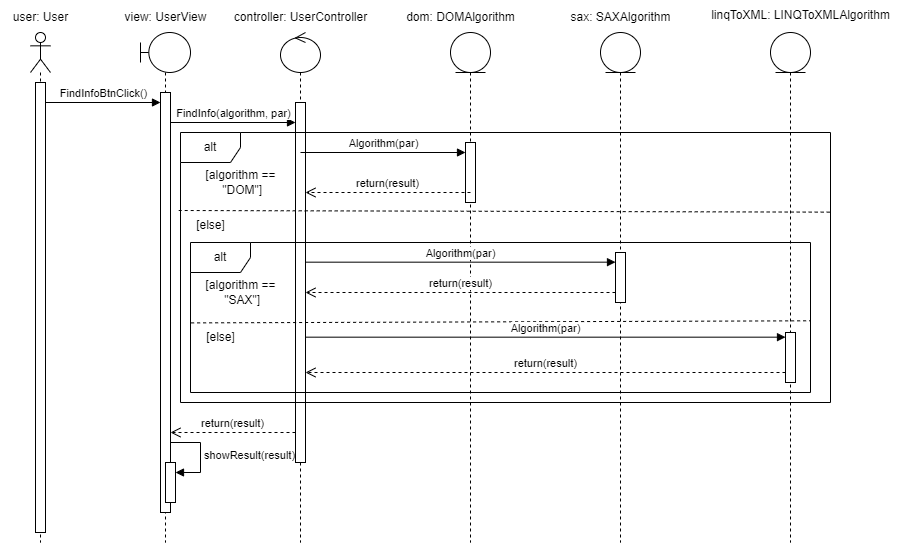

The diagram above was exported from draw.io. Its source (the exported page's mxGraphModel, read from the mxfile embedded in the PNG):
<mxGraphModel dx="1434" dy="790" grid="1" gridSize="10" guides="1" tooltips="1" connect="1" arrows="1" fold="1" page="1" pageScale="1" pageWidth="850" pageHeight="1100" math="0" shadow="0">
  <root>
    <mxCell id="0" />
    <mxCell id="1" parent="0" />
    <mxCell id="pFD9iZhj4ytjx4_P8rFV-6" value="" style="shape=umlLifeline;perimeter=lifelinePerimeter;whiteSpace=wrap;html=1;container=1;dropTarget=0;collapsible=0;recursiveResize=0;outlineConnect=0;portConstraint=eastwest;newEdgeStyle={&quot;curved&quot;:0,&quot;rounded&quot;:0};participant=umlActor;" parent="1" vertex="1">
      <mxGeometry x="200" y="70" width="20" height="510" as="geometry" />
    </mxCell>
    <mxCell id="pFD9iZhj4ytjx4_P8rFV-8" value="" style="html=1;points=[[0,0,0,0,5],[0,1,0,0,-5],[1,0,0,0,5],[1,1,0,0,-5]];perimeter=orthogonalPerimeter;outlineConnect=0;targetShapes=umlLifeline;portConstraint=eastwest;newEdgeStyle={&quot;curved&quot;:0,&quot;rounded&quot;:0};" parent="pFD9iZhj4ytjx4_P8rFV-6" vertex="1">
      <mxGeometry x="5" y="50" width="10" height="450" as="geometry" />
    </mxCell>
    <mxCell id="pFD9iZhj4ytjx4_P8rFV-7" value="user: User" style="text;html=1;align=center;verticalAlign=middle;resizable=0;points=[];autosize=1;strokeColor=none;fillColor=none;" parent="1" vertex="1">
      <mxGeometry x="170" y="40" width="80" height="30" as="geometry" />
    </mxCell>
    <mxCell id="pFD9iZhj4ytjx4_P8rFV-9" value="" style="shape=umlLifeline;perimeter=lifelinePerimeter;whiteSpace=wrap;html=1;container=1;dropTarget=0;collapsible=0;recursiveResize=0;outlineConnect=0;portConstraint=eastwest;newEdgeStyle={&quot;curved&quot;:0,&quot;rounded&quot;:0};participant=umlBoundary;" parent="1" vertex="1">
      <mxGeometry x="310" y="70" width="50" height="510" as="geometry" />
    </mxCell>
    <mxCell id="pFD9iZhj4ytjx4_P8rFV-11" value="" style="html=1;points=[[0,0,0,0,5],[0,1,0,0,-5],[1,0,0,0,5],[1,1,0,0,-5]];perimeter=orthogonalPerimeter;outlineConnect=0;targetShapes=umlLifeline;portConstraint=eastwest;newEdgeStyle={&quot;curved&quot;:0,&quot;rounded&quot;:0};" parent="pFD9iZhj4ytjx4_P8rFV-9" vertex="1">
      <mxGeometry x="20" y="60" width="10" height="420" as="geometry" />
    </mxCell>
    <mxCell id="pFD9iZhj4ytjx4_P8rFV-44" value="" style="html=1;points=[[0,0,0,0,5],[0,1,0,0,-5],[1,0,0,0,5],[1,1,0,0,-5]];perimeter=orthogonalPerimeter;outlineConnect=0;targetShapes=umlLifeline;portConstraint=eastwest;newEdgeStyle={&quot;curved&quot;:0,&quot;rounded&quot;:0};" parent="pFD9iZhj4ytjx4_P8rFV-9" vertex="1">
      <mxGeometry x="25" y="430" width="10" height="40" as="geometry" />
    </mxCell>
    <mxCell id="pFD9iZhj4ytjx4_P8rFV-45" value="showResult(result)" style="html=1;align=left;spacingLeft=2;endArrow=block;rounded=0;edgeStyle=orthogonalEdgeStyle;curved=0;rounded=0;" parent="pFD9iZhj4ytjx4_P8rFV-9" target="pFD9iZhj4ytjx4_P8rFV-44" edge="1">
      <mxGeometry relative="1" as="geometry">
        <mxPoint x="30" y="410" as="sourcePoint" />
        <Array as="points">
          <mxPoint x="60" y="440" />
        </Array>
      </mxGeometry>
    </mxCell>
    <mxCell id="pFD9iZhj4ytjx4_P8rFV-10" value="view: UserView" style="text;html=1;align=center;verticalAlign=middle;resizable=0;points=[];autosize=1;strokeColor=none;fillColor=none;" parent="1" vertex="1">
      <mxGeometry x="280" y="40" width="110" height="30" as="geometry" />
    </mxCell>
    <mxCell id="pFD9iZhj4ytjx4_P8rFV-12" value="FindInfoBtnClick()" style="html=1;verticalAlign=bottom;endArrow=block;curved=0;rounded=0;" parent="1" edge="1">
      <mxGeometry width="80" relative="1" as="geometry">
        <mxPoint x="215" y="140.0000000000001" as="sourcePoint" />
        <mxPoint x="330" y="140.0000000000001" as="targetPoint" />
      </mxGeometry>
    </mxCell>
    <mxCell id="pFD9iZhj4ytjx4_P8rFV-13" value="" style="shape=umlLifeline;perimeter=lifelinePerimeter;whiteSpace=wrap;html=1;container=1;dropTarget=0;collapsible=0;recursiveResize=0;outlineConnect=0;portConstraint=eastwest;newEdgeStyle={&quot;curved&quot;:0,&quot;rounded&quot;:0};participant=umlControl;" parent="1" vertex="1">
      <mxGeometry x="450" y="70" width="40" height="510" as="geometry" />
    </mxCell>
    <mxCell id="pFD9iZhj4ytjx4_P8rFV-15" value="" style="html=1;points=[[0,0,0,0,5],[0,1,0,0,-5],[1,0,0,0,5],[1,1,0,0,-5]];perimeter=orthogonalPerimeter;outlineConnect=0;targetShapes=umlLifeline;portConstraint=eastwest;newEdgeStyle={&quot;curved&quot;:0,&quot;rounded&quot;:0};" parent="pFD9iZhj4ytjx4_P8rFV-13" vertex="1">
      <mxGeometry x="15" y="70" width="10" height="360" as="geometry" />
    </mxCell>
    <mxCell id="pFD9iZhj4ytjx4_P8rFV-14" value="controller: UserController" style="text;html=1;align=center;verticalAlign=middle;resizable=0;points=[];autosize=1;strokeColor=none;fillColor=none;" parent="1" vertex="1">
      <mxGeometry x="390" y="40" width="160" height="30" as="geometry" />
    </mxCell>
    <mxCell id="pFD9iZhj4ytjx4_P8rFV-16" value="FindInfo(algorithm, par)" style="html=1;verticalAlign=bottom;endArrow=block;curved=0;rounded=0;" parent="1" edge="1">
      <mxGeometry width="80" relative="1" as="geometry">
        <mxPoint x="340" y="160" as="sourcePoint" />
        <mxPoint x="465.0000000000001" y="160" as="targetPoint" />
      </mxGeometry>
    </mxCell>
    <mxCell id="pFD9iZhj4ytjx4_P8rFV-17" value="return(result)" style="html=1;verticalAlign=bottom;endArrow=open;dashed=1;endSize=8;curved=0;rounded=0;" parent="1" edge="1">
      <mxGeometry relative="1" as="geometry">
        <mxPoint x="465.0000000000001" y="470" as="sourcePoint" />
        <mxPoint x="340" y="470" as="targetPoint" />
      </mxGeometry>
    </mxCell>
    <mxCell id="pFD9iZhj4ytjx4_P8rFV-18" value="" style="shape=umlLifeline;perimeter=lifelinePerimeter;whiteSpace=wrap;html=1;container=1;dropTarget=0;collapsible=0;recursiveResize=0;outlineConnect=0;portConstraint=eastwest;newEdgeStyle={&quot;curved&quot;:0,&quot;rounded&quot;:0};participant=umlEntity;" parent="1" vertex="1">
      <mxGeometry x="620" y="70" width="40" height="510" as="geometry" />
    </mxCell>
    <mxCell id="pFD9iZhj4ytjx4_P8rFV-23" value="" style="html=1;points=[[0,0,0,0,5],[0,1,0,0,-5],[1,0,0,0,5],[1,1,0,0,-5]];perimeter=orthogonalPerimeter;outlineConnect=0;targetShapes=umlLifeline;portConstraint=eastwest;newEdgeStyle={&quot;curved&quot;:0,&quot;rounded&quot;:0};" parent="pFD9iZhj4ytjx4_P8rFV-18" vertex="1">
      <mxGeometry x="15" y="110" width="10" height="60" as="geometry" />
    </mxCell>
    <mxCell id="pFD9iZhj4ytjx4_P8rFV-20" value="" style="shape=umlLifeline;perimeter=lifelinePerimeter;whiteSpace=wrap;html=1;container=1;dropTarget=0;collapsible=0;recursiveResize=0;outlineConnect=0;portConstraint=eastwest;newEdgeStyle={&quot;curved&quot;:0,&quot;rounded&quot;:0};participant=umlEntity;" parent="1" vertex="1">
      <mxGeometry x="770" y="70" width="40" height="510" as="geometry" />
    </mxCell>
    <mxCell id="pFD9iZhj4ytjx4_P8rFV-21" value="" style="shape=umlLifeline;perimeter=lifelinePerimeter;whiteSpace=wrap;html=1;container=1;dropTarget=0;collapsible=0;recursiveResize=0;outlineConnect=0;portConstraint=eastwest;newEdgeStyle={&quot;curved&quot;:0,&quot;rounded&quot;:0};participant=umlEntity;" parent="1" vertex="1">
      <mxGeometry x="940" y="70" width="40" height="510" as="geometry" />
    </mxCell>
    <mxCell id="pFD9iZhj4ytjx4_P8rFV-24" value="alt" style="shape=umlFrame;whiteSpace=wrap;html=1;pointerEvents=0;" parent="1" vertex="1">
      <mxGeometry x="350" y="170" width="650" height="270" as="geometry" />
    </mxCell>
    <mxCell id="pFD9iZhj4ytjx4_P8rFV-25" value="" style="endArrow=none;dashed=1;html=1;rounded=0;entryX=1.003;entryY=0.295;entryDx=0;entryDy=0;entryPerimeter=0;exitX=-0.004;exitY=0.492;exitDx=0;exitDy=0;exitPerimeter=0;" parent="1" target="pFD9iZhj4ytjx4_P8rFV-24" edge="1">
      <mxGeometry width="50" height="50" relative="1" as="geometry">
        <mxPoint x="348.20000000000005" y="248.00000000000003" as="sourcePoint" />
        <mxPoint x="800" y="249.62000000000003" as="targetPoint" />
      </mxGeometry>
    </mxCell>
    <mxCell id="pFD9iZhj4ytjx4_P8rFV-27" value="[algorithm ==&lt;br&gt;&amp;nbsp;&quot;DOM&quot;]" style="text;html=1;align=center;verticalAlign=middle;resizable=0;points=[];autosize=1;strokeColor=none;fillColor=none;" parent="1" vertex="1">
      <mxGeometry x="365" y="200" width="90" height="40" as="geometry" />
    </mxCell>
    <mxCell id="pFD9iZhj4ytjx4_P8rFV-28" value="dom: DOMAlgorithm" style="text;html=1;align=center;verticalAlign=middle;resizable=0;points=[];autosize=1;strokeColor=none;fillColor=none;" parent="1" vertex="1">
      <mxGeometry x="565" y="40" width="130" height="30" as="geometry" />
    </mxCell>
    <mxCell id="pFD9iZhj4ytjx4_P8rFV-29" value="Algorithm(par)" style="html=1;verticalAlign=bottom;endArrow=block;curved=0;rounded=0;" parent="1" target="pFD9iZhj4ytjx4_P8rFV-23" edge="1">
      <mxGeometry width="80" relative="1" as="geometry">
        <mxPoint x="470" y="190.0000000000001" as="sourcePoint" />
        <mxPoint x="624.9999999999999" y="190.0000000000001" as="targetPoint" />
      </mxGeometry>
    </mxCell>
    <mxCell id="pFD9iZhj4ytjx4_P8rFV-30" value="return(result)" style="html=1;verticalAlign=bottom;endArrow=open;dashed=1;endSize=8;curved=0;rounded=0;" parent="1" target="pFD9iZhj4ytjx4_P8rFV-15" edge="1">
      <mxGeometry relative="1" as="geometry">
        <mxPoint x="640" y="230" as="sourcePoint" />
        <mxPoint x="480" y="230" as="targetPoint" />
      </mxGeometry>
    </mxCell>
    <mxCell id="pFD9iZhj4ytjx4_P8rFV-31" value="[else]" style="text;html=1;align=center;verticalAlign=middle;resizable=0;points=[];autosize=1;strokeColor=none;fillColor=none;" parent="1" vertex="1">
      <mxGeometry x="355" y="248" width="50" height="30" as="geometry" />
    </mxCell>
    <mxCell id="pFD9iZhj4ytjx4_P8rFV-32" value="alt" style="shape=umlFrame;whiteSpace=wrap;html=1;pointerEvents=0;" parent="1" vertex="1">
      <mxGeometry x="360" y="280" width="620" height="150" as="geometry" />
    </mxCell>
    <mxCell id="pFD9iZhj4ytjx4_P8rFV-33" value="" style="html=1;points=[[0,0,0,0,5],[0,1,0,0,-5],[1,0,0,0,5],[1,1,0,0,-5]];perimeter=orthogonalPerimeter;outlineConnect=0;targetShapes=umlLifeline;portConstraint=eastwest;newEdgeStyle={&quot;curved&quot;:0,&quot;rounded&quot;:0};" parent="1" vertex="1">
      <mxGeometry x="785" y="290" width="10" height="50" as="geometry" />
    </mxCell>
    <mxCell id="pFD9iZhj4ytjx4_P8rFV-34" value="[algorithm ==&lt;br style=&quot;border-color: var(--border-color);&quot;&gt;&amp;nbsp;&quot;SAX&quot;]" style="text;html=1;align=center;verticalAlign=middle;resizable=0;points=[];autosize=1;strokeColor=none;fillColor=none;" parent="1" vertex="1">
      <mxGeometry x="365" y="310" width="90" height="40" as="geometry" />
    </mxCell>
    <mxCell id="pFD9iZhj4ytjx4_P8rFV-35" value="" style="endArrow=none;dashed=1;html=1;rounded=0;exitX=0.001;exitY=0.536;exitDx=0;exitDy=0;exitPerimeter=0;entryX=1;entryY=0.522;entryDx=0;entryDy=0;entryPerimeter=0;" parent="1" source="pFD9iZhj4ytjx4_P8rFV-32" target="pFD9iZhj4ytjx4_P8rFV-32" edge="1">
      <mxGeometry width="50" height="50" relative="1" as="geometry">
        <mxPoint x="710" y="340" as="sourcePoint" />
        <mxPoint x="760" y="290" as="targetPoint" />
      </mxGeometry>
    </mxCell>
    <mxCell id="pFD9iZhj4ytjx4_P8rFV-36" value="Algorithm(par)" style="html=1;verticalAlign=bottom;endArrow=block;curved=0;rounded=0;" parent="1" edge="1">
      <mxGeometry width="80" relative="1" as="geometry">
        <mxPoint x="475" y="299.67" as="sourcePoint" />
        <mxPoint x="785" y="299.67" as="targetPoint" />
      </mxGeometry>
    </mxCell>
    <mxCell id="pFD9iZhj4ytjx4_P8rFV-37" value="return(result)" style="html=1;verticalAlign=bottom;endArrow=open;dashed=1;endSize=8;curved=0;rounded=0;" parent="1" edge="1">
      <mxGeometry relative="1" as="geometry">
        <mxPoint x="785" y="330" as="sourcePoint" />
        <mxPoint x="475" y="330" as="targetPoint" />
      </mxGeometry>
    </mxCell>
    <mxCell id="pFD9iZhj4ytjx4_P8rFV-38" value="sax: SAXAlgorithm" style="text;html=1;align=center;verticalAlign=middle;resizable=0;points=[];autosize=1;strokeColor=none;fillColor=none;" parent="1" vertex="1">
      <mxGeometry x="730" y="40" width="120" height="30" as="geometry" />
    </mxCell>
    <mxCell id="pFD9iZhj4ytjx4_P8rFV-39" value="linqToXML: LINQToXMLAlgorithm" style="text;html=1;align=center;verticalAlign=middle;resizable=0;points=[];autosize=1;strokeColor=none;fillColor=none;" parent="1" vertex="1">
      <mxGeometry x="870" y="38" width="200" height="30" as="geometry" />
    </mxCell>
    <mxCell id="pFD9iZhj4ytjx4_P8rFV-40" value="" style="html=1;points=[[0,0,0,0,5],[0,1,0,0,-5],[1,0,0,0,5],[1,1,0,0,-5]];perimeter=orthogonalPerimeter;outlineConnect=0;targetShapes=umlLifeline;portConstraint=eastwest;newEdgeStyle={&quot;curved&quot;:0,&quot;rounded&quot;:0};" parent="1" vertex="1">
      <mxGeometry x="955" y="370" width="10" height="50" as="geometry" />
    </mxCell>
    <mxCell id="pFD9iZhj4ytjx4_P8rFV-41" value="[else]" style="text;html=1;align=center;verticalAlign=middle;resizable=0;points=[];autosize=1;strokeColor=none;fillColor=none;" parent="1" vertex="1">
      <mxGeometry x="365" y="360" width="50" height="30" as="geometry" />
    </mxCell>
    <mxCell id="pFD9iZhj4ytjx4_P8rFV-42" value="Algorithm(par)" style="html=1;verticalAlign=bottom;endArrow=block;curved=0;rounded=0;" parent="1" edge="1">
      <mxGeometry width="80" relative="1" as="geometry">
        <mxPoint x="475" y="374.67" as="sourcePoint" />
        <mxPoint x="955" y="374.67" as="targetPoint" />
      </mxGeometry>
    </mxCell>
    <mxCell id="pFD9iZhj4ytjx4_P8rFV-43" value="return(result)" style="html=1;verticalAlign=bottom;endArrow=open;dashed=1;endSize=8;curved=0;rounded=0;" parent="1" edge="1">
      <mxGeometry relative="1" as="geometry">
        <mxPoint x="955" y="410" as="sourcePoint" />
        <mxPoint x="475" y="410" as="targetPoint" />
      </mxGeometry>
    </mxCell>
  </root>
</mxGraphModel>